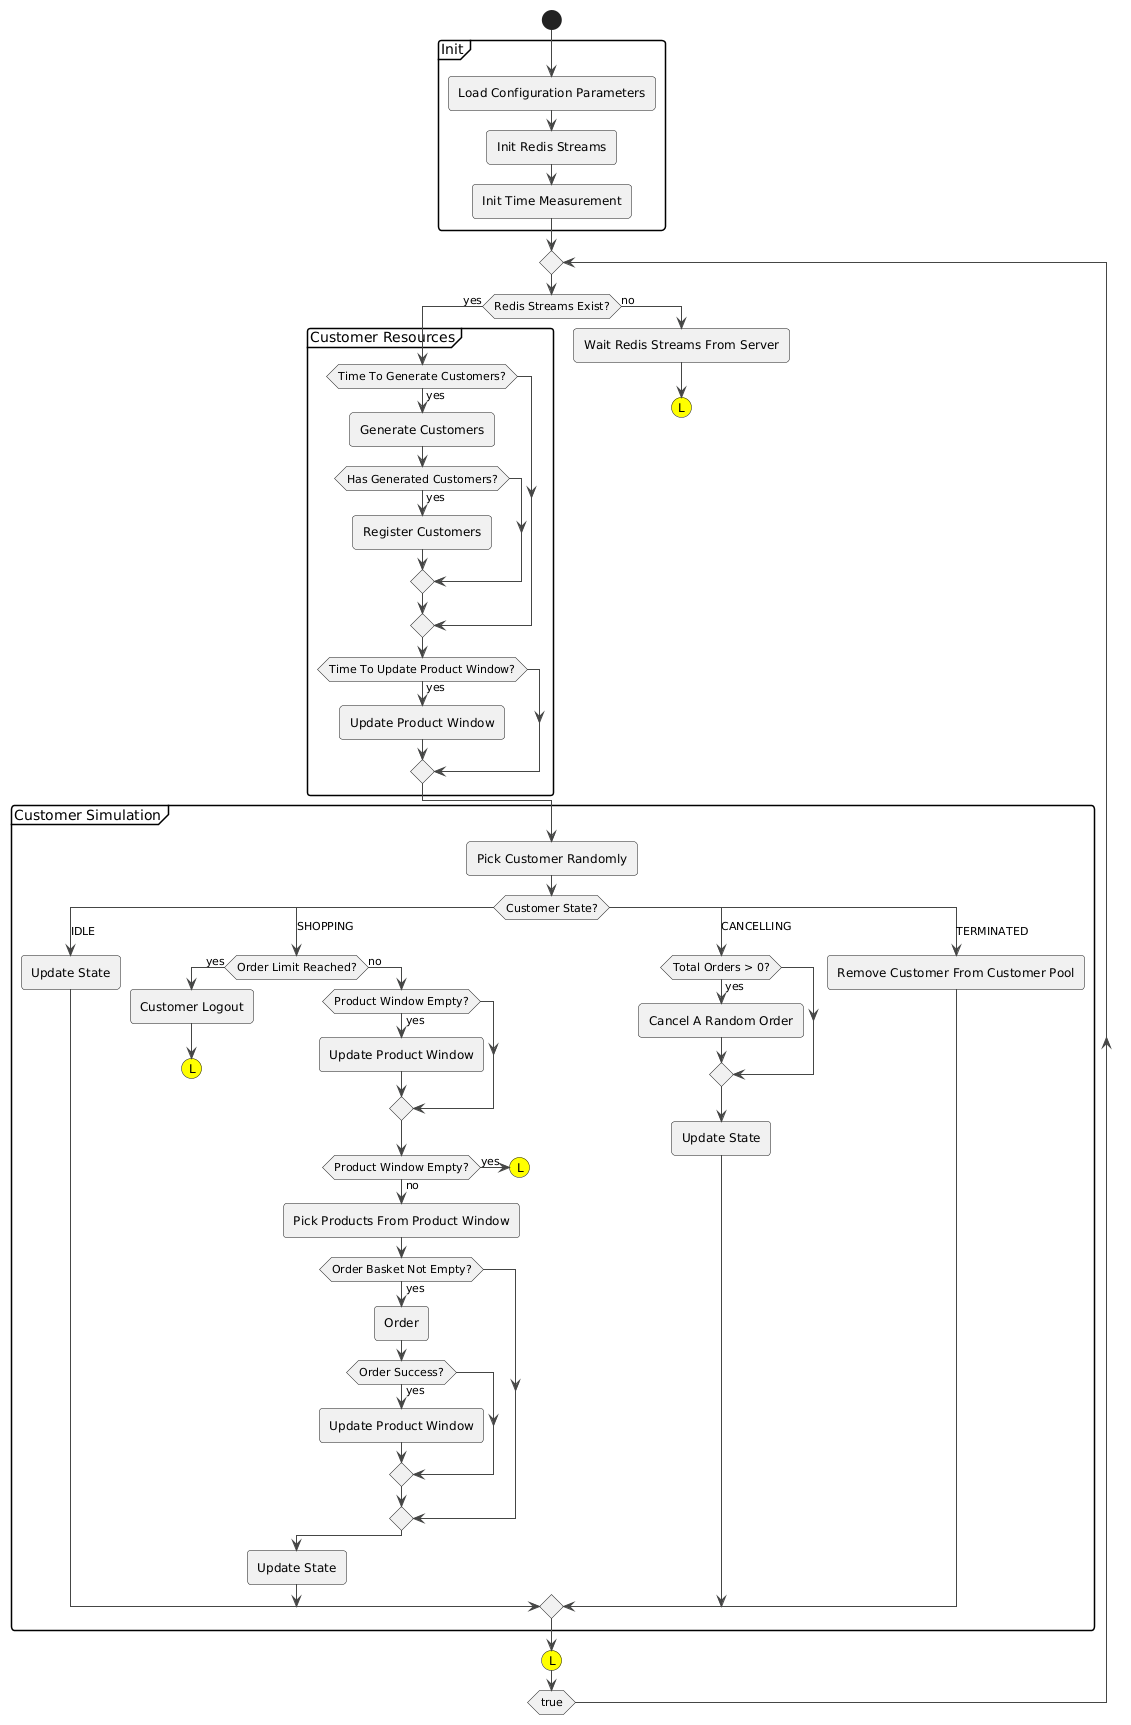

The diagram above was rendered by PlantUML. Its source (embedded in the PNG):
@startuml
!theme vibrant
start
partition Init {
:Load Configuration Parameters;
:Init Redis Streams;
:Init Time Measurement;
}
repeat

    if (Redis Streams Exist?) then (yes)
    partition Customer Resources {
        if (Time To Generate Customers?) then (yes)
            :Generate Customers;
            if (Has Generated Customers?) then (yes)
                :Register Customers;
            endif
        endif
        if (Time To Update Product Window?) then (yes)
            :Update Product Window;
        endif
    }
    else (no)
        :Wait Redis Streams From Server;
        #yellow:(L)
        detach
    endif

    partition Customer Simulation {
    :Pick Customer Randomly;

    switch (Customer State?)
        case (IDLE)
            :Update State;
            

        case (SHOPPING)

            if (Order Limit Reached?) then (yes)
                :Customer Logout;
                #yellow:(L)
                detach
            else (no)
                if (Product Window Empty?) then (yes)
                    :Update Product Window;
                endif

                if (Product Window Empty?) then (yes)
                    #yellow:(L)
                    detach
                else (no)
                    :Pick Products From Product Window;

                    if (Order Basket Not Empty?) then (yes)
                        :Order;

                        if (Order Success?) then (yes)
                            :Update Product Window;
                        endif
                    endif
                endif
            endif
            :Update State;
            

        case (CANCELLING)

            if (Total Orders > 0?) then (yes)
                :Cancel A Random Order;
            endif

            :Update State;
            

        case (TERMINATED)
            :Remove Customer From Customer Pool;
            
    endswitch
    }
#yellow:(L)
repeat while (true)
@enduml